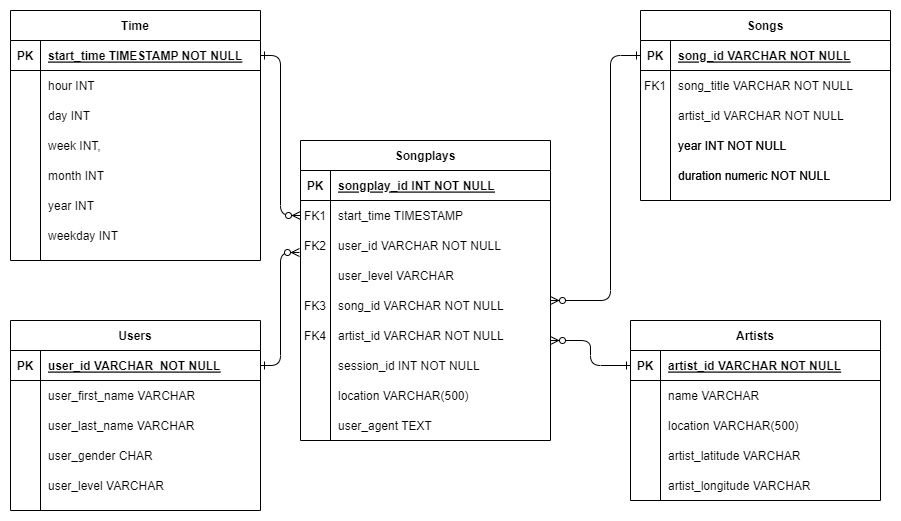

The diagram above was exported from draw.io. Its source (the exported page's mxGraphModel, read from the mxfile embedded in the PNG):
<mxGraphModel dx="1800" dy="802" grid="1" gridSize="10" guides="1" tooltips="1" connect="1" arrows="1" fold="1" page="1" pageScale="1" pageWidth="850" pageHeight="1100" math="0" shadow="0" extFonts="Permanent Marker^https://fonts.googleapis.com/css?family=Permanent+Marker">
  <root>
    <mxCell id="0" />
    <mxCell id="1" parent="0" />
    <mxCell id="C-vyLk0tnHw3VtMMgP7b-1" value="" style="edgeStyle=orthogonalEdgeStyle;endArrow=ERzeroToMany;startArrow=ERone;endFill=1;startFill=0;" parent="1" source="C-vyLk0tnHw3VtMMgP7b-24" target="C-vyLk0tnHw3VtMMgP7b-6" edge="1">
      <mxGeometry width="100" height="100" relative="1" as="geometry">
        <mxPoint x="340" y="720" as="sourcePoint" />
        <mxPoint x="440" y="620" as="targetPoint" />
      </mxGeometry>
    </mxCell>
    <mxCell id="C-vyLk0tnHw3VtMMgP7b-2" value="Songplays" style="shape=table;startSize=30;container=1;collapsible=1;childLayout=tableLayout;fixedRows=1;rowLines=0;fontStyle=1;align=center;resizeLast=1;" parent="1" vertex="1">
      <mxGeometry x="310" y="260" width="250" height="300" as="geometry" />
    </mxCell>
    <mxCell id="C-vyLk0tnHw3VtMMgP7b-3" value="" style="shape=partialRectangle;collapsible=0;dropTarget=0;pointerEvents=0;fillColor=none;points=[[0,0.5],[1,0.5]];portConstraint=eastwest;top=0;left=0;right=0;bottom=1;" parent="C-vyLk0tnHw3VtMMgP7b-2" vertex="1">
      <mxGeometry y="30" width="250" height="30" as="geometry" />
    </mxCell>
    <mxCell id="C-vyLk0tnHw3VtMMgP7b-4" value="PK" style="shape=partialRectangle;overflow=hidden;connectable=0;fillColor=none;top=0;left=0;bottom=0;right=0;fontStyle=1;" parent="C-vyLk0tnHw3VtMMgP7b-3" vertex="1">
      <mxGeometry width="30" height="30" as="geometry">
        <mxRectangle width="30" height="30" as="alternateBounds" />
      </mxGeometry>
    </mxCell>
    <mxCell id="C-vyLk0tnHw3VtMMgP7b-5" value="songplay_id INT NOT NULL " style="shape=partialRectangle;overflow=hidden;connectable=0;fillColor=none;top=0;left=0;bottom=0;right=0;align=left;spacingLeft=6;fontStyle=5;" parent="C-vyLk0tnHw3VtMMgP7b-3" vertex="1">
      <mxGeometry x="30" width="220" height="30" as="geometry">
        <mxRectangle width="220" height="30" as="alternateBounds" />
      </mxGeometry>
    </mxCell>
    <mxCell id="C-vyLk0tnHw3VtMMgP7b-6" value="" style="shape=partialRectangle;collapsible=0;dropTarget=0;pointerEvents=0;fillColor=none;points=[[0,0.5],[1,0.5]];portConstraint=eastwest;top=0;left=0;right=0;bottom=0;" parent="C-vyLk0tnHw3VtMMgP7b-2" vertex="1">
      <mxGeometry y="60" width="250" height="30" as="geometry" />
    </mxCell>
    <mxCell id="C-vyLk0tnHw3VtMMgP7b-7" value="FK1" style="shape=partialRectangle;overflow=hidden;connectable=0;fillColor=none;top=0;left=0;bottom=0;right=0;" parent="C-vyLk0tnHw3VtMMgP7b-6" vertex="1">
      <mxGeometry width="30" height="30" as="geometry">
        <mxRectangle width="30" height="30" as="alternateBounds" />
      </mxGeometry>
    </mxCell>
    <mxCell id="C-vyLk0tnHw3VtMMgP7b-8" value="start_time TIMESTAMP" style="shape=partialRectangle;overflow=hidden;connectable=0;fillColor=none;top=0;left=0;bottom=0;right=0;align=left;spacingLeft=6;" parent="C-vyLk0tnHw3VtMMgP7b-6" vertex="1">
      <mxGeometry x="30" width="220" height="30" as="geometry">
        <mxRectangle width="220" height="30" as="alternateBounds" />
      </mxGeometry>
    </mxCell>
    <mxCell id="C-vyLk0tnHw3VtMMgP7b-9" value="" style="shape=partialRectangle;collapsible=0;dropTarget=0;pointerEvents=0;fillColor=none;points=[[0,0.5],[1,0.5]];portConstraint=eastwest;top=0;left=0;right=0;bottom=0;" parent="C-vyLk0tnHw3VtMMgP7b-2" vertex="1">
      <mxGeometry y="90" width="250" height="30" as="geometry" />
    </mxCell>
    <mxCell id="C-vyLk0tnHw3VtMMgP7b-10" value="FK2" style="shape=partialRectangle;overflow=hidden;connectable=0;fillColor=none;top=0;left=0;bottom=0;right=0;" parent="C-vyLk0tnHw3VtMMgP7b-9" vertex="1">
      <mxGeometry width="30" height="30" as="geometry">
        <mxRectangle width="30" height="30" as="alternateBounds" />
      </mxGeometry>
    </mxCell>
    <mxCell id="C-vyLk0tnHw3VtMMgP7b-11" value="user_id VARCHAR NOT NULL" style="shape=partialRectangle;overflow=hidden;connectable=0;fillColor=none;top=0;left=0;bottom=0;right=0;align=left;spacingLeft=6;" parent="C-vyLk0tnHw3VtMMgP7b-9" vertex="1">
      <mxGeometry x="30" width="220" height="30" as="geometry">
        <mxRectangle width="220" height="30" as="alternateBounds" />
      </mxGeometry>
    </mxCell>
    <mxCell id="C-vyLk0tnHw3VtMMgP7b-13" value="Songs" style="shape=table;startSize=30;container=1;collapsible=1;childLayout=tableLayout;fixedRows=1;rowLines=0;fontStyle=1;align=center;resizeLast=1;" parent="1" vertex="1">
      <mxGeometry x="650" y="130" width="250" height="190" as="geometry" />
    </mxCell>
    <mxCell id="C-vyLk0tnHw3VtMMgP7b-14" value="" style="shape=partialRectangle;collapsible=0;dropTarget=0;pointerEvents=0;fillColor=none;points=[[0,0.5],[1,0.5]];portConstraint=eastwest;top=0;left=0;right=0;bottom=1;" parent="C-vyLk0tnHw3VtMMgP7b-13" vertex="1">
      <mxGeometry y="30" width="250" height="30" as="geometry" />
    </mxCell>
    <mxCell id="C-vyLk0tnHw3VtMMgP7b-15" value="PK" style="shape=partialRectangle;overflow=hidden;connectable=0;fillColor=none;top=0;left=0;bottom=0;right=0;fontStyle=1;" parent="C-vyLk0tnHw3VtMMgP7b-14" vertex="1">
      <mxGeometry width="30" height="30" as="geometry">
        <mxRectangle width="30" height="30" as="alternateBounds" />
      </mxGeometry>
    </mxCell>
    <mxCell id="C-vyLk0tnHw3VtMMgP7b-16" value="song_id VARCHAR NOT NULL " style="shape=partialRectangle;overflow=hidden;connectable=0;fillColor=none;top=0;left=0;bottom=0;right=0;align=left;spacingLeft=6;fontStyle=5;" parent="C-vyLk0tnHw3VtMMgP7b-14" vertex="1">
      <mxGeometry x="30" width="220" height="30" as="geometry">
        <mxRectangle width="220" height="30" as="alternateBounds" />
      </mxGeometry>
    </mxCell>
    <mxCell id="C-vyLk0tnHw3VtMMgP7b-17" value="" style="shape=partialRectangle;collapsible=0;dropTarget=0;pointerEvents=0;fillColor=none;points=[[0,0.5],[1,0.5]];portConstraint=eastwest;top=0;left=0;right=0;bottom=0;" parent="C-vyLk0tnHw3VtMMgP7b-13" vertex="1">
      <mxGeometry y="60" width="250" height="30" as="geometry" />
    </mxCell>
    <mxCell id="C-vyLk0tnHw3VtMMgP7b-18" value="FK1" style="shape=partialRectangle;overflow=hidden;connectable=0;fillColor=none;top=0;left=0;bottom=0;right=0;" parent="C-vyLk0tnHw3VtMMgP7b-17" vertex="1">
      <mxGeometry width="30" height="30" as="geometry">
        <mxRectangle width="30" height="30" as="alternateBounds" />
      </mxGeometry>
    </mxCell>
    <mxCell id="C-vyLk0tnHw3VtMMgP7b-19" value="song_title VARCHAR NOT NULL" style="shape=partialRectangle;overflow=hidden;connectable=0;fillColor=none;top=0;left=0;bottom=0;right=0;align=left;spacingLeft=6;" parent="C-vyLk0tnHw3VtMMgP7b-17" vertex="1">
      <mxGeometry x="30" width="220" height="30" as="geometry">
        <mxRectangle width="220" height="30" as="alternateBounds" />
      </mxGeometry>
    </mxCell>
    <mxCell id="C-vyLk0tnHw3VtMMgP7b-20" value="" style="shape=partialRectangle;collapsible=0;dropTarget=0;pointerEvents=0;fillColor=none;points=[[0,0.5],[1,0.5]];portConstraint=eastwest;top=0;left=0;right=0;bottom=0;" parent="C-vyLk0tnHw3VtMMgP7b-13" vertex="1">
      <mxGeometry y="90" width="250" height="30" as="geometry" />
    </mxCell>
    <mxCell id="C-vyLk0tnHw3VtMMgP7b-21" value="" style="shape=partialRectangle;overflow=hidden;connectable=0;fillColor=none;top=0;left=0;bottom=0;right=0;" parent="C-vyLk0tnHw3VtMMgP7b-20" vertex="1">
      <mxGeometry width="30" height="30" as="geometry">
        <mxRectangle width="30" height="30" as="alternateBounds" />
      </mxGeometry>
    </mxCell>
    <mxCell id="C-vyLk0tnHw3VtMMgP7b-22" value="artist_id VARCHAR NOT NULL" style="shape=partialRectangle;overflow=hidden;connectable=0;fillColor=none;top=0;left=0;bottom=0;right=0;align=left;spacingLeft=6;" parent="C-vyLk0tnHw3VtMMgP7b-20" vertex="1">
      <mxGeometry x="30" width="220" height="30" as="geometry">
        <mxRectangle width="220" height="30" as="alternateBounds" />
      </mxGeometry>
    </mxCell>
    <mxCell id="C-vyLk0tnHw3VtMMgP7b-23" value="Time" style="shape=table;startSize=30;container=1;collapsible=1;childLayout=tableLayout;fixedRows=1;rowLines=0;fontStyle=1;align=center;resizeLast=1;" parent="1" vertex="1">
      <mxGeometry x="20" y="130" width="250" height="250" as="geometry" />
    </mxCell>
    <mxCell id="C-vyLk0tnHw3VtMMgP7b-24" value="" style="shape=partialRectangle;collapsible=0;dropTarget=0;pointerEvents=0;fillColor=none;points=[[0,0.5],[1,0.5]];portConstraint=eastwest;top=0;left=0;right=0;bottom=1;" parent="C-vyLk0tnHw3VtMMgP7b-23" vertex="1">
      <mxGeometry y="30" width="250" height="30" as="geometry" />
    </mxCell>
    <mxCell id="C-vyLk0tnHw3VtMMgP7b-25" value="PK" style="shape=partialRectangle;overflow=hidden;connectable=0;fillColor=none;top=0;left=0;bottom=0;right=0;fontStyle=1;" parent="C-vyLk0tnHw3VtMMgP7b-24" vertex="1">
      <mxGeometry width="30" height="30" as="geometry">
        <mxRectangle width="30" height="30" as="alternateBounds" />
      </mxGeometry>
    </mxCell>
    <mxCell id="C-vyLk0tnHw3VtMMgP7b-26" value="start_time TIMESTAMP NOT NULL " style="shape=partialRectangle;overflow=hidden;connectable=0;fillColor=none;top=0;left=0;bottom=0;right=0;align=left;spacingLeft=6;fontStyle=5;" parent="C-vyLk0tnHw3VtMMgP7b-24" vertex="1">
      <mxGeometry x="30" width="220" height="30" as="geometry">
        <mxRectangle width="220" height="30" as="alternateBounds" />
      </mxGeometry>
    </mxCell>
    <mxCell id="C-vyLk0tnHw3VtMMgP7b-27" value="" style="shape=partialRectangle;collapsible=0;dropTarget=0;pointerEvents=0;fillColor=none;points=[[0,0.5],[1,0.5]];portConstraint=eastwest;top=0;left=0;right=0;bottom=0;" parent="C-vyLk0tnHw3VtMMgP7b-23" vertex="1">
      <mxGeometry y="60" width="250" height="30" as="geometry" />
    </mxCell>
    <mxCell id="C-vyLk0tnHw3VtMMgP7b-28" value="" style="shape=partialRectangle;overflow=hidden;connectable=0;fillColor=none;top=0;left=0;bottom=0;right=0;" parent="C-vyLk0tnHw3VtMMgP7b-27" vertex="1">
      <mxGeometry width="30" height="30" as="geometry">
        <mxRectangle width="30" height="30" as="alternateBounds" />
      </mxGeometry>
    </mxCell>
    <mxCell id="C-vyLk0tnHw3VtMMgP7b-29" value="hour INT" style="shape=partialRectangle;overflow=hidden;connectable=0;fillColor=none;top=0;left=0;bottom=0;right=0;align=left;spacingLeft=6;" parent="C-vyLk0tnHw3VtMMgP7b-27" vertex="1">
      <mxGeometry x="30" width="220" height="30" as="geometry">
        <mxRectangle width="220" height="30" as="alternateBounds" />
      </mxGeometry>
    </mxCell>
    <mxCell id="nIPeCRBBjgbYcO31mA68-2" value="" style="edgeStyle=orthogonalEdgeStyle;endArrow=ERzeroToMany;startArrow=ERone;endFill=1;startFill=0;entryX=-0.004;entryY=0.733;entryDx=0;entryDy=0;entryPerimeter=0;" edge="1" parent="1" source="nIPeCRBBjgbYcO31mA68-4" target="C-vyLk0tnHw3VtMMgP7b-9">
      <mxGeometry width="100" height="100" relative="1" as="geometry">
        <mxPoint x="320" y="1085" as="sourcePoint" />
        <mxPoint x="240" y="730" as="targetPoint" />
      </mxGeometry>
    </mxCell>
    <mxCell id="nIPeCRBBjgbYcO31mA68-3" value="Users" style="shape=table;startSize=30;container=1;collapsible=1;childLayout=tableLayout;fixedRows=1;rowLines=0;fontStyle=1;align=center;resizeLast=1;" vertex="1" parent="1">
      <mxGeometry x="20" y="440" width="250" height="190" as="geometry" />
    </mxCell>
    <mxCell id="nIPeCRBBjgbYcO31mA68-4" value="" style="shape=partialRectangle;collapsible=0;dropTarget=0;pointerEvents=0;fillColor=none;points=[[0,0.5],[1,0.5]];portConstraint=eastwest;top=0;left=0;right=0;bottom=1;" vertex="1" parent="nIPeCRBBjgbYcO31mA68-3">
      <mxGeometry y="30" width="250" height="30" as="geometry" />
    </mxCell>
    <mxCell id="nIPeCRBBjgbYcO31mA68-5" value="PK" style="shape=partialRectangle;overflow=hidden;connectable=0;fillColor=none;top=0;left=0;bottom=0;right=0;fontStyle=1;" vertex="1" parent="nIPeCRBBjgbYcO31mA68-4">
      <mxGeometry width="30" height="30" as="geometry">
        <mxRectangle width="30" height="30" as="alternateBounds" />
      </mxGeometry>
    </mxCell>
    <mxCell id="nIPeCRBBjgbYcO31mA68-6" value="user_id VARCHAR  NOT NULL " style="shape=partialRectangle;overflow=hidden;connectable=0;fillColor=none;top=0;left=0;bottom=0;right=0;align=left;spacingLeft=6;fontStyle=5;" vertex="1" parent="nIPeCRBBjgbYcO31mA68-4">
      <mxGeometry x="30" width="220" height="30" as="geometry">
        <mxRectangle width="220" height="30" as="alternateBounds" />
      </mxGeometry>
    </mxCell>
    <mxCell id="nIPeCRBBjgbYcO31mA68-7" value="" style="shape=partialRectangle;collapsible=0;dropTarget=0;pointerEvents=0;fillColor=none;points=[[0,0.5],[1,0.5]];portConstraint=eastwest;top=0;left=0;right=0;bottom=0;" vertex="1" parent="nIPeCRBBjgbYcO31mA68-3">
      <mxGeometry y="60" width="250" height="30" as="geometry" />
    </mxCell>
    <mxCell id="nIPeCRBBjgbYcO31mA68-8" value="" style="shape=partialRectangle;overflow=hidden;connectable=0;fillColor=none;top=0;left=0;bottom=0;right=0;" vertex="1" parent="nIPeCRBBjgbYcO31mA68-7">
      <mxGeometry width="30" height="30" as="geometry">
        <mxRectangle width="30" height="30" as="alternateBounds" />
      </mxGeometry>
    </mxCell>
    <mxCell id="nIPeCRBBjgbYcO31mA68-9" value="user_first_name VARCHAR" style="shape=partialRectangle;overflow=hidden;connectable=0;fillColor=none;top=0;left=0;bottom=0;right=0;align=left;spacingLeft=6;" vertex="1" parent="nIPeCRBBjgbYcO31mA68-7">
      <mxGeometry x="30" width="220" height="30" as="geometry">
        <mxRectangle width="220" height="30" as="alternateBounds" />
      </mxGeometry>
    </mxCell>
    <mxCell id="nIPeCRBBjgbYcO31mA68-11" value="Artists" style="shape=table;startSize=30;container=1;collapsible=1;childLayout=tableLayout;fixedRows=1;rowLines=0;fontStyle=1;align=center;resizeLast=1;" vertex="1" parent="1">
      <mxGeometry x="640" y="440" width="250" height="180" as="geometry" />
    </mxCell>
    <mxCell id="nIPeCRBBjgbYcO31mA68-12" value="" style="shape=partialRectangle;collapsible=0;dropTarget=0;pointerEvents=0;fillColor=none;points=[[0,0.5],[1,0.5]];portConstraint=eastwest;top=0;left=0;right=0;bottom=1;" vertex="1" parent="nIPeCRBBjgbYcO31mA68-11">
      <mxGeometry y="30" width="250" height="30" as="geometry" />
    </mxCell>
    <mxCell id="nIPeCRBBjgbYcO31mA68-13" value="PK" style="shape=partialRectangle;overflow=hidden;connectable=0;fillColor=none;top=0;left=0;bottom=0;right=0;fontStyle=1;" vertex="1" parent="nIPeCRBBjgbYcO31mA68-12">
      <mxGeometry width="30" height="30" as="geometry">
        <mxRectangle width="30" height="30" as="alternateBounds" />
      </mxGeometry>
    </mxCell>
    <mxCell id="nIPeCRBBjgbYcO31mA68-14" value="artist_id VARCHAR NOT NULL " style="shape=partialRectangle;overflow=hidden;connectable=0;fillColor=none;top=0;left=0;bottom=0;right=0;align=left;spacingLeft=6;fontStyle=5;" vertex="1" parent="nIPeCRBBjgbYcO31mA68-12">
      <mxGeometry x="30" width="220" height="30" as="geometry">
        <mxRectangle width="220" height="30" as="alternateBounds" />
      </mxGeometry>
    </mxCell>
    <mxCell id="nIPeCRBBjgbYcO31mA68-15" value="" style="shape=partialRectangle;collapsible=0;dropTarget=0;pointerEvents=0;fillColor=none;points=[[0,0.5],[1,0.5]];portConstraint=eastwest;top=0;left=0;right=0;bottom=0;" vertex="1" parent="nIPeCRBBjgbYcO31mA68-11">
      <mxGeometry y="60" width="250" height="30" as="geometry" />
    </mxCell>
    <mxCell id="nIPeCRBBjgbYcO31mA68-16" value="" style="shape=partialRectangle;overflow=hidden;connectable=0;fillColor=none;top=0;left=0;bottom=0;right=0;" vertex="1" parent="nIPeCRBBjgbYcO31mA68-15">
      <mxGeometry width="30" height="30" as="geometry">
        <mxRectangle width="30" height="30" as="alternateBounds" />
      </mxGeometry>
    </mxCell>
    <mxCell id="nIPeCRBBjgbYcO31mA68-17" value="name VARCHAR" style="shape=partialRectangle;overflow=hidden;connectable=0;fillColor=none;top=0;left=0;bottom=0;right=0;align=left;spacingLeft=6;" vertex="1" parent="nIPeCRBBjgbYcO31mA68-15">
      <mxGeometry x="30" width="220" height="30" as="geometry">
        <mxRectangle width="220" height="30" as="alternateBounds" />
      </mxGeometry>
    </mxCell>
    <mxCell id="vR7-gU6ljs6ZyC8z0zs6-1" value="session_id INT NOT NULL" style="shape=partialRectangle;overflow=hidden;connectable=0;fillColor=none;top=0;left=0;bottom=0;right=0;align=left;spacingLeft=6;" vertex="1" parent="1">
      <mxGeometry x="340" y="470" width="220" height="30" as="geometry">
        <mxRectangle width="220" height="30" as="alternateBounds" />
      </mxGeometry>
    </mxCell>
    <mxCell id="vR7-gU6ljs6ZyC8z0zs6-2" value="location VARCHAR(500)" style="shape=partialRectangle;overflow=hidden;connectable=0;fillColor=none;top=0;left=0;bottom=0;right=0;align=left;spacingLeft=6;" vertex="1" parent="1">
      <mxGeometry x="340" y="500" width="220" height="30" as="geometry">
        <mxRectangle width="220" height="30" as="alternateBounds" />
      </mxGeometry>
    </mxCell>
    <mxCell id="vR7-gU6ljs6ZyC8z0zs6-3" value="user_level VARCHAR" style="shape=partialRectangle;overflow=hidden;connectable=0;fillColor=none;top=0;left=0;bottom=0;right=0;align=left;spacingLeft=6;" vertex="1" parent="1">
      <mxGeometry x="340" y="380" width="220" height="30" as="geometry">
        <mxRectangle width="220" height="30" as="alternateBounds" />
      </mxGeometry>
    </mxCell>
    <mxCell id="vR7-gU6ljs6ZyC8z0zs6-4" value="song_id VARCHAR NOT NULL" style="shape=partialRectangle;overflow=hidden;connectable=0;fillColor=none;top=0;left=0;bottom=0;right=0;align=left;spacingLeft=6;" vertex="1" parent="1">
      <mxGeometry x="340" y="410" width="200" height="30" as="geometry">
        <mxRectangle width="220" height="30" as="alternateBounds" />
      </mxGeometry>
    </mxCell>
    <mxCell id="vR7-gU6ljs6ZyC8z0zs6-5" value="artist_id VARCHAR NOT NULL" style="shape=partialRectangle;overflow=hidden;connectable=0;fillColor=none;top=0;left=0;bottom=0;right=0;align=left;spacingLeft=6;" vertex="1" parent="1">
      <mxGeometry x="340" y="440" width="220" height="30" as="geometry">
        <mxRectangle width="220" height="30" as="alternateBounds" />
      </mxGeometry>
    </mxCell>
    <mxCell id="vR7-gU6ljs6ZyC8z0zs6-6" value="user_agent TEXT" style="shape=partialRectangle;overflow=hidden;connectable=0;fillColor=none;top=0;left=0;bottom=0;right=0;align=left;spacingLeft=6;" vertex="1" parent="1">
      <mxGeometry x="340" y="530" width="220" height="30" as="geometry">
        <mxRectangle width="220" height="30" as="alternateBounds" />
      </mxGeometry>
    </mxCell>
    <mxCell id="vR7-gU6ljs6ZyC8z0zs6-9" value="FK3" style="shape=partialRectangle;overflow=hidden;connectable=0;fillColor=none;top=0;left=0;bottom=0;right=0;" vertex="1" parent="1">
      <mxGeometry x="310" y="410" width="30" height="30" as="geometry">
        <mxRectangle width="30" height="30" as="alternateBounds" />
      </mxGeometry>
    </mxCell>
    <mxCell id="vR7-gU6ljs6ZyC8z0zs6-26" value="" style="edgeStyle=orthogonalEdgeStyle;endArrow=ERzeroToMany;startArrow=ERone;endFill=1;startFill=0;exitX=0;exitY=0.5;exitDx=0;exitDy=0;" edge="1" parent="1" source="C-vyLk0tnHw3VtMMgP7b-14">
      <mxGeometry width="100" height="100" relative="1" as="geometry">
        <mxPoint x="680" y="410" as="sourcePoint" />
        <mxPoint x="560" y="420" as="targetPoint" />
        <Array as="points">
          <mxPoint x="620" y="175" />
          <mxPoint x="620" y="420" />
        </Array>
      </mxGeometry>
    </mxCell>
    <mxCell id="vR7-gU6ljs6ZyC8z0zs6-10" value="FK4" style="shape=partialRectangle;overflow=hidden;connectable=0;fillColor=none;top=0;left=0;bottom=0;right=0;" vertex="1" parent="1">
      <mxGeometry x="310" y="440" width="30" height="30" as="geometry">
        <mxRectangle width="30" height="30" as="alternateBounds" />
      </mxGeometry>
    </mxCell>
    <mxCell id="vR7-gU6ljs6ZyC8z0zs6-27" value="" style="edgeStyle=orthogonalEdgeStyle;endArrow=ERzeroToMany;startArrow=ERone;endFill=1;startFill=0;exitX=0;exitY=0.5;exitDx=0;exitDy=0;" edge="1" parent="1" source="nIPeCRBBjgbYcO31mA68-12">
      <mxGeometry width="100" height="100" relative="1" as="geometry">
        <mxPoint x="780" y="95" as="sourcePoint" />
        <mxPoint x="560" y="460" as="targetPoint" />
        <Array as="points">
          <mxPoint x="600" y="485" />
          <mxPoint x="600" y="460" />
        </Array>
      </mxGeometry>
    </mxCell>
    <mxCell id="vR7-gU6ljs6ZyC8z0zs6-29" value="day INT" style="shape=partialRectangle;overflow=hidden;connectable=0;fillColor=none;top=0;left=0;bottom=0;right=0;align=left;spacingLeft=6;" vertex="1" parent="1">
      <mxGeometry x="50" y="220" width="220" height="30" as="geometry">
        <mxRectangle width="220" height="30" as="alternateBounds" />
      </mxGeometry>
    </mxCell>
    <mxCell id="vR7-gU6ljs6ZyC8z0zs6-30" value="week INT," style="shape=partialRectangle;overflow=hidden;connectable=0;fillColor=none;top=0;left=0;bottom=0;right=0;align=left;spacingLeft=6;" vertex="1" parent="1">
      <mxGeometry x="50" y="250" width="220" height="30" as="geometry">
        <mxRectangle width="220" height="30" as="alternateBounds" />
      </mxGeometry>
    </mxCell>
    <mxCell id="vR7-gU6ljs6ZyC8z0zs6-31" value="month INT" style="shape=partialRectangle;overflow=hidden;connectable=0;fillColor=none;top=0;left=0;bottom=0;right=0;align=left;spacingLeft=6;" vertex="1" parent="1">
      <mxGeometry x="50" y="280" width="220" height="30" as="geometry">
        <mxRectangle width="220" height="30" as="alternateBounds" />
      </mxGeometry>
    </mxCell>
    <mxCell id="vR7-gU6ljs6ZyC8z0zs6-32" value="year INT" style="shape=partialRectangle;overflow=hidden;connectable=0;fillColor=none;top=0;left=0;bottom=0;right=0;align=left;spacingLeft=6;" vertex="1" parent="1">
      <mxGeometry x="50" y="310" width="220" height="30" as="geometry">
        <mxRectangle width="220" height="30" as="alternateBounds" />
      </mxGeometry>
    </mxCell>
    <mxCell id="vR7-gU6ljs6ZyC8z0zs6-33" value="weekday INT" style="shape=partialRectangle;overflow=hidden;connectable=0;fillColor=none;top=0;left=0;bottom=0;right=0;align=left;spacingLeft=6;" vertex="1" parent="1">
      <mxGeometry x="50" y="340" width="220" height="30" as="geometry">
        <mxRectangle width="220" height="30" as="alternateBounds" />
      </mxGeometry>
    </mxCell>
    <mxCell id="vR7-gU6ljs6ZyC8z0zs6-35" value="user_last_name VARCHAR" style="shape=partialRectangle;overflow=hidden;connectable=0;fillColor=none;top=0;left=0;bottom=0;right=0;align=left;spacingLeft=6;" vertex="1" parent="1">
      <mxGeometry x="50" y="530" width="220" height="30" as="geometry">
        <mxRectangle width="220" height="30" as="alternateBounds" />
      </mxGeometry>
    </mxCell>
    <mxCell id="vR7-gU6ljs6ZyC8z0zs6-36" value="user_gender CHAR" style="shape=partialRectangle;overflow=hidden;connectable=0;fillColor=none;top=0;left=0;bottom=0;right=0;align=left;spacingLeft=6;" vertex="1" parent="1">
      <mxGeometry x="50" y="560" width="220" height="30" as="geometry">
        <mxRectangle width="220" height="30" as="alternateBounds" />
      </mxGeometry>
    </mxCell>
    <mxCell id="vR7-gU6ljs6ZyC8z0zs6-37" value="user_level VARCHAR" style="shape=partialRectangle;overflow=hidden;connectable=0;fillColor=none;top=0;left=0;bottom=0;right=0;align=left;spacingLeft=6;" vertex="1" parent="1">
      <mxGeometry x="50" y="590" width="220" height="30" as="geometry">
        <mxRectangle width="220" height="30" as="alternateBounds" />
      </mxGeometry>
    </mxCell>
    <mxCell id="vR7-gU6ljs6ZyC8z0zs6-39" value="year INT NOT NULL" style="shape=partialRectangle;overflow=hidden;connectable=0;fillColor=none;top=0;left=0;bottom=0;right=0;align=left;spacingLeft=6;" vertex="1" parent="1">
      <mxGeometry x="680" y="250" width="220" height="30" as="geometry">
        <mxRectangle width="220" height="30" as="alternateBounds" />
      </mxGeometry>
    </mxCell>
    <mxCell id="vR7-gU6ljs6ZyC8z0zs6-40" value="duration numeric NOT NULL" style="shape=partialRectangle;overflow=hidden;connectable=0;fillColor=none;top=0;left=0;bottom=0;right=0;align=left;spacingLeft=6;" vertex="1" parent="1">
      <mxGeometry x="680" y="280" width="220" height="30" as="geometry">
        <mxRectangle width="220" height="30" as="alternateBounds" />
      </mxGeometry>
    </mxCell>
    <mxCell id="vR7-gU6ljs6ZyC8z0zs6-41" value="location VARCHAR(500)" style="shape=partialRectangle;overflow=hidden;connectable=0;fillColor=none;top=0;left=0;bottom=0;right=0;align=left;spacingLeft=6;" vertex="1" parent="1">
      <mxGeometry x="670" y="530" width="220" height="30" as="geometry">
        <mxRectangle width="220" height="30" as="alternateBounds" />
      </mxGeometry>
    </mxCell>
    <mxCell id="vR7-gU6ljs6ZyC8z0zs6-42" value="artist_latitude VARCHAR" style="shape=partialRectangle;overflow=hidden;connectable=0;fillColor=none;top=0;left=0;bottom=0;right=0;align=left;spacingLeft=6;" vertex="1" parent="1">
      <mxGeometry x="670" y="560" width="220" height="30" as="geometry">
        <mxRectangle width="220" height="30" as="alternateBounds" />
      </mxGeometry>
    </mxCell>
    <mxCell id="vR7-gU6ljs6ZyC8z0zs6-43" value="artist_longitude VARCHAR" style="shape=partialRectangle;overflow=hidden;connectable=0;fillColor=none;top=0;left=0;bottom=0;right=0;align=left;spacingLeft=6;" vertex="1" parent="1">
      <mxGeometry x="670" y="590" width="220" height="30" as="geometry">
        <mxRectangle width="220" height="30" as="alternateBounds" />
      </mxGeometry>
    </mxCell>
    <mxCell id="vR7-gU6ljs6ZyC8z0zs6-65" value="year INT NOT NULL" style="shape=partialRectangle;overflow=hidden;connectable=0;fillColor=none;top=0;left=0;bottom=0;right=0;align=left;spacingLeft=6;" vertex="1" parent="1">
      <mxGeometry x="680" y="250" width="220" height="30" as="geometry">
        <mxRectangle width="220" height="30" as="alternateBounds" />
      </mxGeometry>
    </mxCell>
    <mxCell id="vR7-gU6ljs6ZyC8z0zs6-66" value="duration numeric NOT NULL" style="shape=partialRectangle;overflow=hidden;connectable=0;fillColor=none;top=0;left=0;bottom=0;right=0;align=left;spacingLeft=6;" vertex="1" parent="1">
      <mxGeometry x="680" y="280" width="220" height="30" as="geometry">
        <mxRectangle width="220" height="30" as="alternateBounds" />
      </mxGeometry>
    </mxCell>
  </root>
</mxGraphModel>